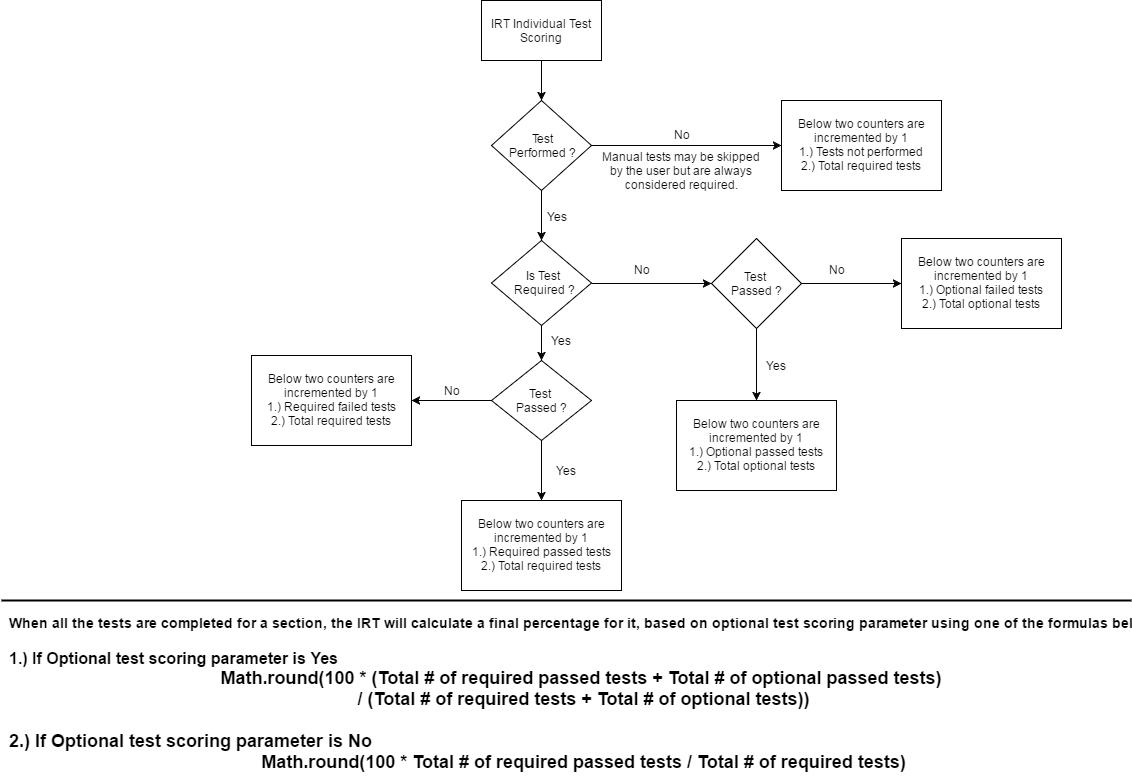

The diagram above was exported from draw.io. Its source (the exported page's mxGraphModel, read from the mxfile embedded in the PNG):
<mxGraphModel dx="1042" dy="666" grid="1" gridSize="10" guides="1" tooltips="1" connect="1" arrows="1" fold="1" page="1" pageScale="1" pageWidth="1169" pageHeight="826" background="#ffffff" math="0" shadow="0">
  <root>
    <mxCell id="0" />
    <mxCell id="1" parent="0" />
    <mxCell id="4" style="edgeStyle=orthogonalEdgeStyle;rounded=0;html=1;exitX=0.5;exitY=1;jettySize=auto;orthogonalLoop=1;" parent="1" source="2" target="3" edge="1">
      <mxGeometry relative="1" as="geometry" />
    </mxCell>
    <mxCell id="2" value="IRT Individual Test Scoring" style="whiteSpace=wrap;html=1;" parent="1" vertex="1">
      <mxGeometry x="500" y="30" width="120" height="60" as="geometry" />
    </mxCell>
    <mxCell id="6" style="edgeStyle=orthogonalEdgeStyle;rounded=0;html=1;exitX=1;exitY=0.5;entryX=0;entryY=0.5;jettySize=auto;orthogonalLoop=1;" parent="1" source="3" target="5" edge="1">
      <mxGeometry relative="1" as="geometry" />
    </mxCell>
    <mxCell id="13" style="edgeStyle=orthogonalEdgeStyle;rounded=0;html=1;exitX=0.5;exitY=1;jettySize=auto;orthogonalLoop=1;" parent="1" source="3" target="12" edge="1">
      <mxGeometry relative="1" as="geometry" />
    </mxCell>
    <mxCell id="3" value="Test&lt;div&gt;Performed ?&lt;/div&gt;" style="rhombus;whiteSpace=wrap;html=1;" parent="1" vertex="1">
      <mxGeometry x="510" y="130" width="100" height="90" as="geometry" />
    </mxCell>
    <mxCell id="5" value="&lt;div&gt;Below two counters are incremented by 1&lt;/div&gt;&lt;div&gt;1.) Tests not performed&lt;/div&gt;&lt;div&gt;2.) Total required tests&lt;/div&gt;" style="whiteSpace=wrap;html=1;" parent="1" vertex="1">
      <mxGeometry x="800" y="130" width="160" height="90" as="geometry" />
    </mxCell>
    <mxCell id="7" value="No" style="text;html=1;strokeColor=none;fillColor=none;align=center;verticalAlign=middle;whiteSpace=wrap;" parent="1" vertex="1">
      <mxGeometry x="680" y="154" width="40" height="20" as="geometry" />
    </mxCell>
    <mxCell id="18" style="edgeStyle=orthogonalEdgeStyle;rounded=0;html=1;exitX=0.5;exitY=1;entryX=0.5;entryY=0;jettySize=auto;orthogonalLoop=1;" parent="1" source="12" target="17" edge="1">
      <mxGeometry relative="1" as="geometry" />
    </mxCell>
    <mxCell id="21" style="edgeStyle=orthogonalEdgeStyle;rounded=0;html=1;exitX=1;exitY=0.5;jettySize=auto;orthogonalLoop=1;" parent="1" source="12" target="20" edge="1">
      <mxGeometry relative="1" as="geometry" />
    </mxCell>
    <mxCell id="12" value="Is Test&lt;div&gt;&amp;nbsp;Required ?&lt;/div&gt;" style="rhombus;whiteSpace=wrap;html=1;" parent="1" vertex="1">
      <mxGeometry x="510" y="270" width="100" height="85" as="geometry" />
    </mxCell>
    <mxCell id="16" value="Yes" style="text;html=1;strokeColor=none;fillColor=none;align=center;verticalAlign=middle;whiteSpace=wrap;" parent="1" vertex="1">
      <mxGeometry x="556" y="236" width="40" height="20" as="geometry" />
    </mxCell>
    <mxCell id="25" style="edgeStyle=orthogonalEdgeStyle;rounded=0;html=1;exitX=0;exitY=0.5;entryX=1;entryY=0.5;jettySize=auto;orthogonalLoop=1;" parent="1" source="17" target="23" edge="1">
      <mxGeometry relative="1" as="geometry" />
    </mxCell>
    <mxCell id="27" style="edgeStyle=orthogonalEdgeStyle;rounded=0;html=1;exitX=0.5;exitY=1;jettySize=auto;orthogonalLoop=1;" parent="1" source="17" target="22" edge="1">
      <mxGeometry relative="1" as="geometry" />
    </mxCell>
    <mxCell id="17" value="Test&amp;nbsp;&lt;div&gt;Passed ?&lt;/div&gt;" style="rhombus;whiteSpace=wrap;html=1;" parent="1" vertex="1">
      <mxGeometry x="510" y="390" width="100" height="80" as="geometry" />
    </mxCell>
    <mxCell id="19" value="Yes" style="text;html=1;strokeColor=none;fillColor=none;align=center;verticalAlign=middle;whiteSpace=wrap;" parent="1" vertex="1">
      <mxGeometry x="560" y="360" width="40" height="20" as="geometry" />
    </mxCell>
    <mxCell id="33" style="edgeStyle=orthogonalEdgeStyle;rounded=0;html=1;exitX=0.5;exitY=1;entryX=0.5;entryY=0;jettySize=auto;orthogonalLoop=1;" parent="1" source="20" target="31" edge="1">
      <mxGeometry relative="1" as="geometry" />
    </mxCell>
    <mxCell id="34" style="edgeStyle=orthogonalEdgeStyle;rounded=0;html=1;exitX=1;exitY=0.5;jettySize=auto;orthogonalLoop=1;" parent="1" source="20" target="32" edge="1">
      <mxGeometry relative="1" as="geometry" />
    </mxCell>
    <mxCell id="20" value="Test&amp;nbsp;&lt;div&gt;Passed ?&lt;/div&gt;" style="rhombus;whiteSpace=wrap;html=1;" parent="1" vertex="1">
      <mxGeometry x="730" y="268" width="90" height="90" as="geometry" />
    </mxCell>
    <mxCell id="22" value="Below two counters are incremented by 1&lt;div&gt;1.) Required passed tests&lt;/div&gt;&lt;div&gt;2.) Total required tests&lt;/div&gt;" style="whiteSpace=wrap;html=1;" parent="1" vertex="1">
      <mxGeometry x="480" y="530" width="160" height="90" as="geometry" />
    </mxCell>
    <mxCell id="23" value="&lt;div&gt;Below two counters are incremented by 1&lt;/div&gt;&lt;div&gt;1.) Required failed tests&lt;/div&gt;&lt;div&gt;2.) Total required tests&lt;/div&gt;" style="whiteSpace=wrap;html=1;" parent="1" vertex="1">
      <mxGeometry x="270" y="385" width="160" height="90" as="geometry" />
    </mxCell>
    <mxCell id="24" value="No" style="text;html=1;strokeColor=none;fillColor=none;align=center;verticalAlign=middle;whiteSpace=wrap;" parent="1" vertex="1">
      <mxGeometry x="640" y="289" width="40" height="20" as="geometry" />
    </mxCell>
    <mxCell id="28" value="No" style="text;html=1;strokeColor=none;fillColor=none;align=center;verticalAlign=middle;whiteSpace=wrap;" parent="1" vertex="1">
      <mxGeometry x="450" y="410" width="40" height="20" as="geometry" />
    </mxCell>
    <mxCell id="29" value="Yes" style="text;html=1;strokeColor=none;fillColor=none;align=center;verticalAlign=middle;whiteSpace=wrap;" parent="1" vertex="1">
      <mxGeometry x="565" y="490" width="40" height="20" as="geometry" />
    </mxCell>
    <mxCell id="31" value="Below two counters are incremented by 1&lt;div&gt;1.) Optional passed tests&lt;/div&gt;&lt;div&gt;2.) Total optional tests&lt;/div&gt;" style="whiteSpace=wrap;html=1;" parent="1" vertex="1">
      <mxGeometry x="695" y="430" width="160" height="90" as="geometry" />
    </mxCell>
    <mxCell id="32" value="&lt;div&gt;Below two counters are incremented by 1&lt;/div&gt;&lt;div&gt;1.) Optional failed tests&lt;/div&gt;&lt;div&gt;2.) Total optional tests&lt;/div&gt;" style="whiteSpace=wrap;html=1;" parent="1" vertex="1">
      <mxGeometry x="920" y="268" width="160" height="90" as="geometry" />
    </mxCell>
    <mxCell id="36" value="No" style="text;html=1;strokeColor=none;fillColor=none;align=center;verticalAlign=middle;whiteSpace=wrap;" parent="1" vertex="1">
      <mxGeometry x="835" y="289" width="40" height="20" as="geometry" />
    </mxCell>
    <mxCell id="37" style="edgeStyle=orthogonalEdgeStyle;rounded=0;html=1;exitX=0.25;exitY=1;entryX=0.25;entryY=1;jettySize=auto;orthogonalLoop=1;" parent="1" source="29" target="29" edge="1">
      <mxGeometry relative="1" as="geometry" />
    </mxCell>
    <mxCell id="38" style="edgeStyle=orthogonalEdgeStyle;rounded=0;html=1;exitX=0.25;exitY=1;entryX=0.25;entryY=1;jettySize=auto;orthogonalLoop=1;" parent="1" edge="1">
      <mxGeometry relative="1" as="geometry">
        <mxPoint x="585" y="520" as="sourcePoint" />
        <mxPoint x="585" y="520" as="targetPoint" />
      </mxGeometry>
    </mxCell>
    <mxCell id="39" value="Yes" style="text;html=1;strokeColor=none;fillColor=none;align=center;verticalAlign=middle;whiteSpace=wrap;" parent="1" vertex="1">
      <mxGeometry x="775" y="385" width="40" height="20" as="geometry" />
    </mxCell>
    <mxCell id="40" value="Manual tests may be skipped by the user but are always considered required." style="text;html=1;strokeColor=none;fillColor=none;align=center;verticalAlign=middle;whiteSpace=wrap;" parent="1" vertex="1">
      <mxGeometry x="620" y="175" width="160" height="50" as="geometry" />
    </mxCell>
    <mxCell id="45" value="&lt;div style=&quot;text-align: left&quot;&gt;&lt;b&gt;&lt;font style=&quot;font-size: 14px&quot;&gt;When all the tests are completed for a section, the IRT will calculate a final percentage for it,&amp;nbsp;&lt;/font&gt;&lt;/b&gt;&lt;b&gt;&lt;font style=&quot;font-size: 14px&quot;&gt;based on optional test scoring parameter using one of the formulas below:&lt;/font&gt;&lt;/b&gt;&lt;br&gt;&lt;/div&gt;&lt;div&gt;&lt;font style=&quot;font-size: 15px&quot;&gt;&lt;b&gt;&lt;br&gt;&lt;/b&gt;&lt;/font&gt;&lt;/div&gt;&lt;div style=&quot;text-align: left&quot;&gt;&lt;font style=&quot;font-size: 16px&quot;&gt;&lt;b&gt;1.) If Optional test scoring parameter is Yes&lt;/b&gt;&lt;/font&gt;&lt;/div&gt;&lt;div&gt;&lt;font size=&quot;4&quot;&gt;&lt;b&gt;Math.round(100 * (Total # of required passed tests + Total # of optional passed tests)&amp;nbsp;&lt;/b&gt;&lt;/font&gt;&lt;/div&gt;&lt;div&gt;&lt;font size=&quot;4&quot;&gt;&lt;b&gt;/ (Total # of required tests + Total # of optional tests))&lt;/b&gt;&lt;/font&gt;&lt;/div&gt;&lt;div&gt;&lt;font size=&quot;4&quot;&gt;&lt;b&gt;&lt;br&gt;&lt;/b&gt;&lt;/font&gt;&lt;/div&gt;&lt;div style=&quot;text-align: left&quot;&gt;&lt;font size=&quot;4&quot;&gt;&lt;b&gt;2.) If Optional test scoring parameter is No&lt;/b&gt;&lt;/font&gt;&lt;/div&gt;&lt;div&gt;&lt;font size=&quot;4&quot;&gt;&lt;b&gt;Math.round(100 * Total # of required passed tests / Total # of required tests)&lt;/b&gt;&lt;/font&gt;&lt;/div&gt;" style="text;html=1;strokeColor=none;fillColor=none;align=center;verticalAlign=middle;whiteSpace=wrap;fontSize=12;" parent="1" vertex="1">
      <mxGeometry x="20" y="640" width="1130" height="170" as="geometry" />
    </mxCell>
    <mxCell id="46" value="" style="line;strokeWidth=2;html=1;perimeter=backbonePerimeter;points=[];outlineConnect=0;fontSize=12;" parent="1" vertex="1">
      <mxGeometry x="20" y="625" width="1130" height="10" as="geometry" />
    </mxCell>
  </root>
</mxGraphModel>